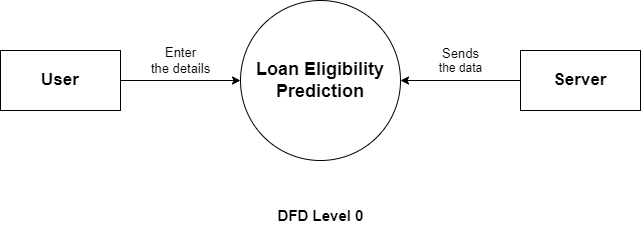

The diagram above was exported from draw.io. Its source (the exported page's mxGraphModel, read from the mxfile embedded in the PNG):
<mxGraphModel dx="743" dy="377" grid="1" gridSize="10" guides="1" tooltips="1" connect="1" arrows="1" fold="1" page="1" pageScale="1" pageWidth="1169" pageHeight="827" math="0" shadow="0">
  <root>
    <mxCell id="0" />
    <mxCell id="1" parent="0" />
    <mxCell id="zU2Hmfos_01mwbgpxHHi-1" value="&lt;b&gt;&lt;font style=&quot;font-size: 18px;&quot;&gt;Loan Eligibility Prediction&lt;/font&gt;&lt;/b&gt;" style="ellipse;whiteSpace=wrap;html=1;aspect=fixed;" parent="1" vertex="1">
      <mxGeometry x="340" y="120" width="160" height="160" as="geometry" />
    </mxCell>
    <mxCell id="zU2Hmfos_01mwbgpxHHi-5" style="edgeStyle=orthogonalEdgeStyle;rounded=0;orthogonalLoop=1;jettySize=auto;html=1;entryX=0;entryY=0.5;entryDx=0;entryDy=0;" parent="1" source="zU2Hmfos_01mwbgpxHHi-2" target="zU2Hmfos_01mwbgpxHHi-1" edge="1">
      <mxGeometry relative="1" as="geometry" />
    </mxCell>
    <mxCell id="zU2Hmfos_01mwbgpxHHi-2" value="&lt;font style=&quot;font-size: 17px;&quot;&gt;&lt;b&gt;User&lt;/b&gt;&lt;/font&gt;" style="rounded=0;whiteSpace=wrap;html=1;" parent="1" vertex="1">
      <mxGeometry x="100" y="170" width="120" height="60" as="geometry" />
    </mxCell>
    <mxCell id="zU2Hmfos_01mwbgpxHHi-4" style="edgeStyle=orthogonalEdgeStyle;rounded=0;orthogonalLoop=1;jettySize=auto;html=1;entryX=1;entryY=0.5;entryDx=0;entryDy=0;" parent="1" source="zU2Hmfos_01mwbgpxHHi-3" target="zU2Hmfos_01mwbgpxHHi-1" edge="1">
      <mxGeometry relative="1" as="geometry" />
    </mxCell>
    <mxCell id="zU2Hmfos_01mwbgpxHHi-3" value="&lt;font style=&quot;font-size: 17px;&quot;&gt;&lt;b&gt;Server&lt;/b&gt;&lt;/font&gt;" style="rounded=0;whiteSpace=wrap;html=1;" parent="1" vertex="1">
      <mxGeometry x="620" y="170" width="120" height="60" as="geometry" />
    </mxCell>
    <mxCell id="zU2Hmfos_01mwbgpxHHi-6" value="&lt;font style=&quot;font-size: 13px;&quot;&gt;Enter &lt;br&gt;the details&lt;/font&gt;" style="text;html=1;align=center;verticalAlign=middle;resizable=0;points=[];autosize=1;strokeColor=none;fillColor=none;" parent="1" vertex="1">
      <mxGeometry x="240" y="160" width="80" height="40" as="geometry" />
    </mxCell>
    <mxCell id="zU2Hmfos_01mwbgpxHHi-7" value="&lt;span style=&quot;font-size: 13px;&quot;&gt;Sends&lt;br&gt;&lt;/span&gt;the data" style="text;html=1;align=center;verticalAlign=middle;resizable=0;points=[];autosize=1;strokeColor=none;fillColor=none;" parent="1" vertex="1">
      <mxGeometry x="525" y="160" width="70" height="40" as="geometry" />
    </mxCell>
    <mxCell id="zU2Hmfos_01mwbgpxHHi-9" value="&lt;font style=&quot;font-size: 15px;&quot;&gt;&lt;b&gt;DFD Level 0&lt;/b&gt;&lt;/font&gt;" style="text;html=1;align=center;verticalAlign=middle;resizable=0;points=[];autosize=1;strokeColor=none;fillColor=none;" parent="1" vertex="1">
      <mxGeometry x="365" y="320" width="110" height="30" as="geometry" />
    </mxCell>
  </root>
</mxGraphModel>